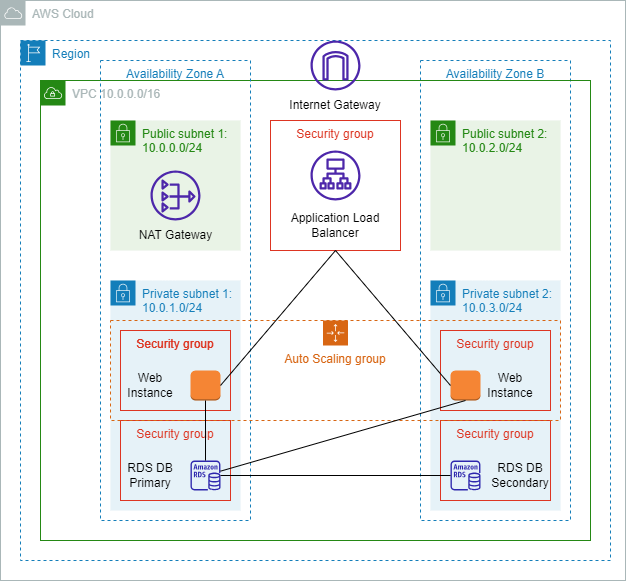

The diagram above was exported from draw.io. Its source (the exported page's mxGraphModel, read from the mxfile embedded in the PNG):
<mxGraphModel dx="1050" dy="541" grid="1" gridSize="10" guides="1" tooltips="1" connect="1" arrows="1" fold="1" page="1" pageScale="1" pageWidth="850" pageHeight="1100" math="0" shadow="0">
  <root>
    <mxCell id="0" />
    <mxCell id="1" parent="0" />
    <mxCell id="WTvIti2jNfg8s4cTm15F-43" value="Private subnet 2:&lt;br&gt;10.0.3.0/24" style="points=[[0,0],[0.25,0],[0.5,0],[0.75,0],[1,0],[1,0.25],[1,0.5],[1,0.75],[1,1],[0.75,1],[0.5,1],[0.25,1],[0,1],[0,0.75],[0,0.5],[0,0.25]];outlineConnect=0;gradientColor=none;html=1;whiteSpace=wrap;fontSize=12;fontStyle=0;container=1;pointerEvents=0;collapsible=0;recursiveResize=0;shape=mxgraph.aws4.group;grIcon=mxgraph.aws4.group_security_group;grStroke=0;strokeColor=#147EBA;fillColor=#E6F2F8;verticalAlign=top;align=left;spacingLeft=30;fontColor=#147EBA;dashed=0;" vertex="1" parent="1">
      <mxGeometry x="480" y="460" width="130" height="230" as="geometry" />
    </mxCell>
    <mxCell id="WTvIti2jNfg8s4cTm15F-44" value="Security group" style="fillColor=none;strokeColor=#DD3522;verticalAlign=top;fontStyle=0;fontColor=#DD3522;whiteSpace=wrap;html=1;" vertex="1" parent="WTvIti2jNfg8s4cTm15F-43">
      <mxGeometry x="10" y="50" width="110" height="80" as="geometry" />
    </mxCell>
    <mxCell id="WTvIti2jNfg8s4cTm15F-45" value="" style="outlineConnect=0;dashed=0;verticalLabelPosition=bottom;verticalAlign=top;align=center;html=1;shape=mxgraph.aws3.instance;fillColor=#F58534;gradientColor=none;" vertex="1" parent="WTvIti2jNfg8s4cTm15F-43">
      <mxGeometry x="20" y="90" width="30" height="30" as="geometry" />
    </mxCell>
    <mxCell id="WTvIti2jNfg8s4cTm15F-46" value="Security group" style="fillColor=none;strokeColor=#DD3522;verticalAlign=top;fontStyle=0;fontColor=#DD3522;whiteSpace=wrap;html=1;" vertex="1" parent="WTvIti2jNfg8s4cTm15F-43">
      <mxGeometry x="10" y="140" width="110" height="80" as="geometry" />
    </mxCell>
    <mxCell id="WTvIti2jNfg8s4cTm15F-47" value="" style="sketch=0;outlineConnect=0;fontColor=#232F3E;gradientColor=none;fillColor=#2E27AD;strokeColor=none;dashed=0;verticalLabelPosition=bottom;verticalAlign=top;align=center;html=1;fontSize=12;fontStyle=0;aspect=fixed;pointerEvents=1;shape=mxgraph.aws4.rds_instance;" vertex="1" parent="WTvIti2jNfg8s4cTm15F-43">
      <mxGeometry x="20" y="180" width="30" height="30" as="geometry" />
    </mxCell>
    <mxCell id="WTvIti2jNfg8s4cTm15F-64" value="Web Instance" style="text;html=1;strokeColor=none;fillColor=none;align=center;verticalAlign=middle;whiteSpace=wrap;rounded=0;" vertex="1" parent="WTvIti2jNfg8s4cTm15F-43">
      <mxGeometry x="50" y="90" width="60" height="30" as="geometry" />
    </mxCell>
    <mxCell id="WTvIti2jNfg8s4cTm15F-65" value="RDS DB Secondary&lt;br&gt;" style="text;html=1;strokeColor=none;fillColor=none;align=center;verticalAlign=middle;whiteSpace=wrap;rounded=0;" vertex="1" parent="WTvIti2jNfg8s4cTm15F-43">
      <mxGeometry x="60" y="180" width="60" height="30" as="geometry" />
    </mxCell>
    <mxCell id="WTvIti2jNfg8s4cTm15F-2" value="Region" style="points=[[0,0],[0.25,0],[0.5,0],[0.75,0],[1,0],[1,0.25],[1,0.5],[1,0.75],[1,1],[0.75,1],[0.5,1],[0.25,1],[0,1],[0,0.75],[0,0.5],[0,0.25]];outlineConnect=0;gradientColor=none;html=1;whiteSpace=wrap;fontSize=12;fontStyle=0;container=1;pointerEvents=0;collapsible=0;recursiveResize=0;shape=mxgraph.aws4.group;grIcon=mxgraph.aws4.group_region;strokeColor=#147EBA;fillColor=none;verticalAlign=top;align=left;spacingLeft=30;fontColor=#147EBA;dashed=1;" vertex="1" parent="1">
      <mxGeometry x="70" y="220" width="590" height="520" as="geometry" />
    </mxCell>
    <mxCell id="WTvIti2jNfg8s4cTm15F-6" value="Availability Zone B" style="fillColor=none;strokeColor=#147EBA;dashed=1;verticalAlign=top;fontStyle=0;fontColor=#147EBA;whiteSpace=wrap;html=1;" vertex="1" parent="1">
      <mxGeometry x="470" y="240" width="150" height="460" as="geometry" />
    </mxCell>
    <mxCell id="WTvIti2jNfg8s4cTm15F-1" value="AWS Cloud" style="sketch=0;outlineConnect=0;gradientColor=none;html=1;whiteSpace=wrap;fontSize=12;fontStyle=0;shape=mxgraph.aws4.group;grIcon=mxgraph.aws4.group_aws_cloud;strokeColor=#AAB7B8;fillColor=none;verticalAlign=top;align=left;spacingLeft=30;fontColor=#AAB7B8;dashed=0;" vertex="1" parent="1">
      <mxGeometry x="50" y="180" width="625" height="580" as="geometry" />
    </mxCell>
    <mxCell id="WTvIti2jNfg8s4cTm15F-3" value="VPC 10.0.0.0/16" style="points=[[0,0],[0.25,0],[0.5,0],[0.75,0],[1,0],[1,0.25],[1,0.5],[1,0.75],[1,1],[0.75,1],[0.5,1],[0.25,1],[0,1],[0,0.75],[0,0.5],[0,0.25]];outlineConnect=0;gradientColor=none;html=1;whiteSpace=wrap;fontSize=12;fontStyle=0;container=1;pointerEvents=0;collapsible=0;recursiveResize=0;shape=mxgraph.aws4.group;grIcon=mxgraph.aws4.group_vpc;strokeColor=#248814;fillColor=none;verticalAlign=top;align=left;spacingLeft=30;fontColor=#AAB7B8;dashed=0;" vertex="1" parent="1">
      <mxGeometry x="90" y="260" width="550" height="460" as="geometry" />
    </mxCell>
    <mxCell id="WTvIti2jNfg8s4cTm15F-4" value="Availability Zone A" style="fillColor=none;strokeColor=#147EBA;dashed=1;verticalAlign=top;fontStyle=0;fontColor=#147EBA;whiteSpace=wrap;html=1;" vertex="1" parent="WTvIti2jNfg8s4cTm15F-3">
      <mxGeometry x="60" y="-20" width="150" height="460" as="geometry" />
    </mxCell>
    <mxCell id="WTvIti2jNfg8s4cTm15F-7" value="Public subnet 1:&lt;br&gt;10.0.0.0/24" style="points=[[0,0],[0.25,0],[0.5,0],[0.75,0],[1,0],[1,0.25],[1,0.5],[1,0.75],[1,1],[0.75,1],[0.5,1],[0.25,1],[0,1],[0,0.75],[0,0.5],[0,0.25]];outlineConnect=0;gradientColor=none;html=1;whiteSpace=wrap;fontSize=12;fontStyle=0;container=1;pointerEvents=0;collapsible=0;recursiveResize=0;shape=mxgraph.aws4.group;grIcon=mxgraph.aws4.group_security_group;grStroke=0;strokeColor=#248814;fillColor=#E9F3E6;verticalAlign=top;align=left;spacingLeft=30;fontColor=#248814;dashed=0;" vertex="1" parent="WTvIti2jNfg8s4cTm15F-3">
      <mxGeometry x="70" y="40" width="130" height="130" as="geometry" />
    </mxCell>
    <mxCell id="WTvIti2jNfg8s4cTm15F-9" value="" style="sketch=0;outlineConnect=0;fontColor=#232F3E;gradientColor=none;fillColor=#4D27AA;strokeColor=none;dashed=0;verticalLabelPosition=bottom;verticalAlign=top;align=center;html=1;fontSize=12;fontStyle=0;aspect=fixed;pointerEvents=1;shape=mxgraph.aws4.nat_gateway;" vertex="1" parent="WTvIti2jNfg8s4cTm15F-7">
      <mxGeometry x="40" y="50" width="50" height="50" as="geometry" />
    </mxCell>
    <mxCell id="WTvIti2jNfg8s4cTm15F-61" value="NAT Gateway" style="text;html=1;strokeColor=none;fillColor=none;align=center;verticalAlign=middle;whiteSpace=wrap;rounded=0;" vertex="1" parent="WTvIti2jNfg8s4cTm15F-7">
      <mxGeometry x="22.5" y="100" width="85" height="30" as="geometry" />
    </mxCell>
    <mxCell id="WTvIti2jNfg8s4cTm15F-13" value="Private subnet 1:&lt;br&gt;10.0.1.0/24" style="points=[[0,0],[0.25,0],[0.5,0],[0.75,0],[1,0],[1,0.25],[1,0.5],[1,0.75],[1,1],[0.75,1],[0.5,1],[0.25,1],[0,1],[0,0.75],[0,0.5],[0,0.25]];outlineConnect=0;gradientColor=none;html=1;whiteSpace=wrap;fontSize=12;fontStyle=0;container=1;pointerEvents=0;collapsible=0;recursiveResize=0;shape=mxgraph.aws4.group;grIcon=mxgraph.aws4.group_security_group;grStroke=0;strokeColor=#147EBA;fillColor=#E6F2F8;verticalAlign=top;align=left;spacingLeft=30;fontColor=#147EBA;dashed=0;" vertex="1" parent="WTvIti2jNfg8s4cTm15F-3">
      <mxGeometry x="70" y="200" width="130" height="230" as="geometry" />
    </mxCell>
    <mxCell id="WTvIti2jNfg8s4cTm15F-25" value="Security group" style="fillColor=none;strokeColor=#DD3522;verticalAlign=top;fontStyle=0;fontColor=#DD3522;whiteSpace=wrap;html=1;" vertex="1" parent="WTvIti2jNfg8s4cTm15F-13">
      <mxGeometry x="10" y="50" width="110" height="80" as="geometry" />
    </mxCell>
    <mxCell id="WTvIti2jNfg8s4cTm15F-14" value="Security group" style="fillColor=none;strokeColor=#DD3522;verticalAlign=top;fontStyle=0;fontColor=#DD3522;whiteSpace=wrap;html=1;" vertex="1" parent="WTvIti2jNfg8s4cTm15F-3">
      <mxGeometry x="80" y="250" width="110" height="80" as="geometry" />
    </mxCell>
    <mxCell id="WTvIti2jNfg8s4cTm15F-21" value="Security group" style="fillColor=none;strokeColor=#DD3522;verticalAlign=top;fontStyle=0;fontColor=#DD3522;whiteSpace=wrap;html=1;" vertex="1" parent="WTvIti2jNfg8s4cTm15F-3">
      <mxGeometry x="80" y="340" width="110" height="80" as="geometry" />
    </mxCell>
    <mxCell id="WTvIti2jNfg8s4cTm15F-22" value="" style="outlineConnect=0;dashed=0;verticalLabelPosition=bottom;verticalAlign=top;align=center;html=1;shape=mxgraph.aws3.instance;fillColor=#F58534;gradientColor=none;" vertex="1" parent="WTvIti2jNfg8s4cTm15F-3">
      <mxGeometry x="150" y="290" width="30" height="30" as="geometry" />
    </mxCell>
    <mxCell id="WTvIti2jNfg8s4cTm15F-23" value="" style="sketch=0;outlineConnect=0;fontColor=#232F3E;gradientColor=none;fillColor=#2E27AD;strokeColor=none;dashed=0;verticalLabelPosition=bottom;verticalAlign=top;align=center;html=1;fontSize=12;fontStyle=0;aspect=fixed;pointerEvents=1;shape=mxgraph.aws4.rds_instance;" vertex="1" parent="WTvIti2jNfg8s4cTm15F-3">
      <mxGeometry x="150" y="380" width="30" height="30" as="geometry" />
    </mxCell>
    <mxCell id="WTvIti2jNfg8s4cTm15F-56" value="" style="endArrow=none;html=1;rounded=0;entryX=0.5;entryY=1;entryDx=0;entryDy=0;entryPerimeter=0;" edge="1" parent="WTvIti2jNfg8s4cTm15F-3" source="WTvIti2jNfg8s4cTm15F-23" target="WTvIti2jNfg8s4cTm15F-22">
      <mxGeometry width="50" height="50" relative="1" as="geometry">
        <mxPoint x="160" y="360" as="sourcePoint" />
        <mxPoint x="210" y="310" as="targetPoint" />
      </mxGeometry>
    </mxCell>
    <mxCell id="WTvIti2jNfg8s4cTm15F-62" value="Internet Gateway" style="text;html=1;strokeColor=none;fillColor=none;align=center;verticalAlign=middle;whiteSpace=wrap;rounded=0;" vertex="1" parent="WTvIti2jNfg8s4cTm15F-3">
      <mxGeometry x="241.25" y="10" width="107.5" height="30" as="geometry" />
    </mxCell>
    <mxCell id="WTvIti2jNfg8s4cTm15F-66" value="RDS DB Primary" style="text;html=1;strokeColor=none;fillColor=none;align=center;verticalAlign=middle;whiteSpace=wrap;rounded=0;" vertex="1" parent="WTvIti2jNfg8s4cTm15F-3">
      <mxGeometry x="80" y="380" width="60" height="30" as="geometry" />
    </mxCell>
    <mxCell id="WTvIti2jNfg8s4cTm15F-67" value="Web Instance" style="text;html=1;strokeColor=none;fillColor=none;align=center;verticalAlign=middle;whiteSpace=wrap;rounded=0;" vertex="1" parent="WTvIti2jNfg8s4cTm15F-3">
      <mxGeometry x="80" y="290" width="60" height="30" as="geometry" />
    </mxCell>
    <mxCell id="WTvIti2jNfg8s4cTm15F-48" value="Auto Scaling group" style="points=[[0,0],[0.25,0],[0.5,0],[0.75,0],[1,0],[1,0.25],[1,0.5],[1,0.75],[1,1],[0.75,1],[0.5,1],[0.25,1],[0,1],[0,0.75],[0,0.5],[0,0.25]];outlineConnect=0;gradientColor=none;html=1;whiteSpace=wrap;fontSize=12;fontStyle=0;container=1;pointerEvents=0;collapsible=0;recursiveResize=0;shape=mxgraph.aws4.groupCenter;grIcon=mxgraph.aws4.group_auto_scaling_group;grStroke=1;strokeColor=#D86613;fillColor=none;verticalAlign=top;align=center;fontColor=#D86613;dashed=1;spacingTop=25;" vertex="1" parent="WTvIti2jNfg8s4cTm15F-3">
      <mxGeometry x="70" y="240" width="450" height="100" as="geometry" />
    </mxCell>
    <mxCell id="WTvIti2jNfg8s4cTm15F-8" value="Public subnet 2:&lt;br&gt;10.0.2.0/24" style="points=[[0,0],[0.25,0],[0.5,0],[0.75,0],[1,0],[1,0.25],[1,0.5],[1,0.75],[1,1],[0.75,1],[0.5,1],[0.25,1],[0,1],[0,0.75],[0,0.5],[0,0.25]];outlineConnect=0;gradientColor=none;html=1;whiteSpace=wrap;fontSize=12;fontStyle=0;container=1;pointerEvents=0;collapsible=0;recursiveResize=0;shape=mxgraph.aws4.group;grIcon=mxgraph.aws4.group_security_group;grStroke=0;strokeColor=#248814;fillColor=#E9F3E6;verticalAlign=top;align=left;spacingLeft=30;fontColor=#248814;dashed=0;" vertex="1" parent="1">
      <mxGeometry x="480" y="300" width="130" height="130" as="geometry" />
    </mxCell>
    <mxCell id="WTvIti2jNfg8s4cTm15F-11" value="Security group" style="fillColor=none;strokeColor=#DD3522;verticalAlign=top;fontStyle=0;fontColor=#DD3522;whiteSpace=wrap;html=1;" vertex="1" parent="1">
      <mxGeometry x="320" y="300" width="130" height="130" as="geometry" />
    </mxCell>
    <mxCell id="WTvIti2jNfg8s4cTm15F-12" value="" style="sketch=0;outlineConnect=0;fontColor=#232F3E;gradientColor=none;fillColor=#4D27AA;strokeColor=none;dashed=0;verticalLabelPosition=bottom;verticalAlign=top;align=center;html=1;fontSize=12;fontStyle=0;aspect=fixed;pointerEvents=1;shape=mxgraph.aws4.application_load_balancer;" vertex="1" parent="1">
      <mxGeometry x="360" y="330" width="50" height="50" as="geometry" />
    </mxCell>
    <mxCell id="WTvIti2jNfg8s4cTm15F-54" value="" style="endArrow=none;html=1;rounded=0;entryX=0.5;entryY=1;entryDx=0;entryDy=0;exitX=0;exitY=0.5;exitDx=0;exitDy=0;exitPerimeter=0;" edge="1" parent="1" source="WTvIti2jNfg8s4cTm15F-45" target="WTvIti2jNfg8s4cTm15F-11">
      <mxGeometry width="50" height="50" relative="1" as="geometry">
        <mxPoint x="480" y="470" as="sourcePoint" />
        <mxPoint x="530" y="420" as="targetPoint" />
      </mxGeometry>
    </mxCell>
    <mxCell id="WTvIti2jNfg8s4cTm15F-55" value="" style="endArrow=none;html=1;rounded=0;entryX=0.5;entryY=1;entryDx=0;entryDy=0;exitX=1;exitY=0.5;exitDx=0;exitDy=0;exitPerimeter=0;" edge="1" parent="1" source="WTvIti2jNfg8s4cTm15F-22" target="WTvIti2jNfg8s4cTm15F-11">
      <mxGeometry width="50" height="50" relative="1" as="geometry">
        <mxPoint x="480" y="470" as="sourcePoint" />
        <mxPoint x="530" y="420" as="targetPoint" />
      </mxGeometry>
    </mxCell>
    <mxCell id="WTvIti2jNfg8s4cTm15F-59" value="" style="endArrow=none;html=1;rounded=0;exitX=0.5;exitY=1;exitDx=0;exitDy=0;exitPerimeter=0;" edge="1" parent="1" source="WTvIti2jNfg8s4cTm15F-45" target="WTvIti2jNfg8s4cTm15F-23">
      <mxGeometry width="50" height="50" relative="1" as="geometry">
        <mxPoint x="480" y="470" as="sourcePoint" />
        <mxPoint x="530" y="420" as="targetPoint" />
      </mxGeometry>
    </mxCell>
    <mxCell id="WTvIti2jNfg8s4cTm15F-60" value="" style="endArrow=none;html=1;rounded=0;" edge="1" parent="1" source="WTvIti2jNfg8s4cTm15F-23" target="WTvIti2jNfg8s4cTm15F-47">
      <mxGeometry width="50" height="50" relative="1" as="geometry">
        <mxPoint x="480" y="470" as="sourcePoint" />
        <mxPoint x="530" y="420" as="targetPoint" />
      </mxGeometry>
    </mxCell>
    <mxCell id="WTvIti2jNfg8s4cTm15F-10" value="" style="sketch=0;outlineConnect=0;fontColor=#232F3E;gradientColor=none;fillColor=#4D27AA;strokeColor=none;dashed=0;verticalLabelPosition=bottom;verticalAlign=top;align=center;html=1;fontSize=12;fontStyle=0;aspect=fixed;pointerEvents=1;shape=mxgraph.aws4.internet_gateway;" vertex="1" parent="1">
      <mxGeometry x="360" y="220" width="50" height="50" as="geometry" />
    </mxCell>
    <mxCell id="WTvIti2jNfg8s4cTm15F-63" value="Application Load Balancer&lt;br&gt;" style="text;html=1;strokeColor=none;fillColor=none;align=center;verticalAlign=middle;whiteSpace=wrap;rounded=0;" vertex="1" parent="1">
      <mxGeometry x="331.25" y="390" width="107.5" height="30" as="geometry" />
    </mxCell>
  </root>
</mxGraphModel>